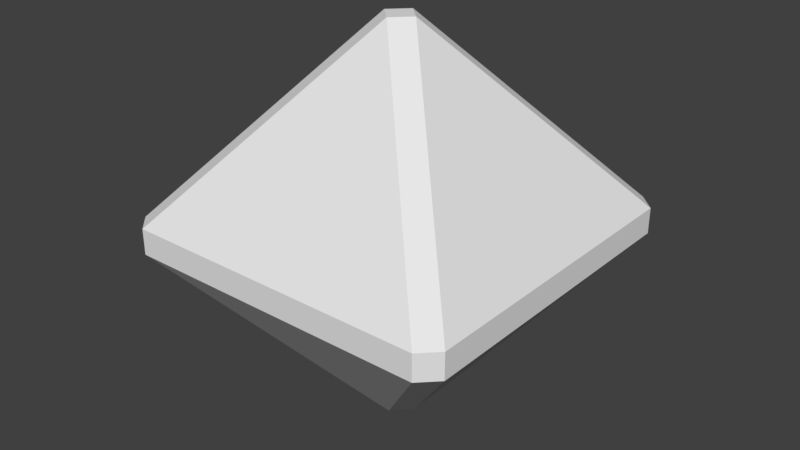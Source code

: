 # Source: link.blend  (saved by Blender 2.78.0; exported with 4.5.12 LTS)
import bpy
from mathutils import Matrix  # noqa: F401  (used for matrix-valued properties, if any)

bpy.ops.wm.read_factory_settings(use_empty=True)
scene = bpy.context.scene
scene.name = 'Scene'

# ---- collections
col_collection_1 = bpy.data.collections.new('Collection 1'); scene.collection.children.link(col_collection_1)

# ---- materials (node trees are filled in below, after node groups)
mat_linkglass = bpy.data.materials.new('linkGlass')
mat_linkglass.alpha_threshold = 0.0
mat_linkglass.use_transparent_shadow = False
mat_linkglass.roughness = 0.5
mat_energy = bpy.data.materials.new('energy')
mat_energy.alpha_threshold = 0.0
mat_energy.use_transparent_shadow = False
mat_energy.diffuse_color = (0.8, 0.6787, 0.0, 1.0)
mat_energy.roughness = 0.5

# ---- material node trees

# ---- world
world_world = bpy.data.worlds.new('World'); scene.world = world_world
world_world.color = (0.05088, 0.05088, 0.05088)
world_world.use_sun_shadow = False
world_world.sun_shadow_jitter_overblur = 0.0
world_world.cycles.sampling_method = 'MANUAL'

# ---- meshes
me_cube_001 = bpy.data.meshes.new('Cube.001')
me_cube_001.from_pydata([(-0.2479, -0.02122, 0.2229), (-0.2229, -0.02122, 0.2479), (-0.2229, 0.01622, 0.2479), (-0.2479, 0.01622, 0.2229), (0.0, 0.2859, 0.02508), (0.02508, 0.2859, -1.035e-06), (0.0, 0.2859, -0.02509), (-0.02508, 0.2859, -1.035e-06), (-0.2479, -0.02122, -0.2229), (-0.2479, 0.01622, -0.2229), (-0.2229, 0.01622, -0.2479), (-0.2229, -0.02122, -0.2479), (0.2479, -0.02122, 0.2229), (0.2479, 0.01622, 0.2229), (0.2229, 0.01622, 0.2479), (0.2229, -0.02122, 0.2479), (0.2229, -0.02122, -0.2479), (0.2229, 0.01622, -0.2479), (0.2479, 0.01622, -0.2229), (0.2479, -0.02122, -0.2229), (0.0, -0.2909, -0.02508), (0.02508, -0.2909, 1.053e-06), (0.0, -0.2909, 0.02509), (-0.02508, -0.2909, 1.053e-06)], [], [(14, 4, 2), (18, 5, 13), (11, 16, 20), (15, 1, 22), (3, 7, 9), (19, 12, 21), (10, 6, 17), (0, 1, 2, 3), (4, 5, 6, 7), (8, 9, 10, 11), (12, 13, 14, 15), (16, 17, 18, 19), (20, 21, 22, 23), (8, 0, 3, 9), (2, 4, 7, 3), (16, 11, 10, 17), (12, 19, 18, 13), (1, 15, 14, 2), (6, 10, 9, 7), (5, 18, 17, 6), (4, 14, 13, 5), (23, 8, 11, 20), (0, 23, 22, 1), (20, 16, 19, 21), (21, 12, 15, 22), (0, 8, 23)])
_uv = me_cube_001.uv_layers.new(name='UVMap')
_uv.uv.foreach_set('vector', [0.0, 0.0, 1.0, 0.0, 1.0, 1.0, 0.0, 0.0, 1.0, 0.0, 1.0, 1.0, 0.0, 0.0, 1.0, 0.0, 1.0, 1.0, 0.0, 0.0, 1.0, 0.0, 1.0, 1.0, 0.0, 0.0, 1.0, 0.0, 1.0, 1.0, 0.0, 0.0, 1.0, 0.0, 1.0, 1.0, 0.0, 0.0, 1.0, 0.0, 1.0, 1.0, 0.0, 0.0, 1.0, 0.0, 1.0, 1.0, 0.0, 1.0, 0.0, 0.0, 1.0, 0.0, 1.0, 1.0, 0.0, 1.0, 0.0, 0.0, 1.0, 0.0, 1.0, 1.0, 0.0, 1.0, 0.0, 0.0, 1.0, 0.0, 1.0, 1.0, 0.0, 1.0, 0.0, 0.0, 1.0, 0.0, 1.0, 1.0, 0.0, 1.0, 0.0, 0.0, 1.0, 0.0, 1.0, 1.0, 0.0, 1.0, 0.0, 0.0, 1.0, 0.0, 1.0, 1.0, 0.0, 1.0, 0.0, 0.0, 1.0, 0.0, 1.0, 1.0, 0.0, 1.0, 0.0, 0.0, 1.0, 0.0, 1.0, 1.0, 0.0, 1.0, 0.0, 0.0, 1.0, 0.0, 1.0, 1.0, 0.0, 1.0, 0.0, 0.0, 1.0, 0.0, 1.0, 1.0, 0.0, 1.0, 0.0, 0.0, 1.0, 0.0, 1.0, 1.0, 0.0, 1.0, 0.0, 0.0, 1.0, 0.0, 1.0, 1.0, 0.0, 1.0, 0.0, 0.0, 1.0, 0.0, 1.0, 1.0, 0.0, 1.0, 0.0, 0.0, 1.0, 0.0, 1.0, 1.0, 0.0, 1.0, 0.0, 0.0, 1.0, 0.0, 1.0, 1.0, 0.0, 1.0, 0.0, 0.0, 1.0, 0.0, 1.0, 1.0, 0.0, 1.0, 0.0, 0.0, 1.0, 0.0, 1.0, 1.0, 0.0, 1.0, 0.0, 0.0, 1.0, 0.0, 1.0, 1.0])
me_cube_001.materials.append(mat_linkglass)
me_cube_001.use_remesh_preserve_volume = False
me_cube_001.use_remesh_preserve_attributes = False
me_cube_001.use_mirror_vertex_groups = False
me_cube_001.update()
me_cube_002 = bpy.data.meshes.new('Cube.002')
me_cube_002.from_pydata([(-0.3967, -0.03395, 0.3566), (-0.3566, -0.03395, 0.3967), (-0.3566, 0.02596, 0.3967), (-0.3967, 0.02595, 0.3566), (0.0, 0.4574, 0.04013), (0.04014, 0.4574, -1.656e-06), (0.0, 0.4574, -0.04014), (-0.04014, 0.4574, -1.656e-06), (-0.3967, -0.03395, -0.3566), (-0.3967, 0.02595, -0.3566), (-0.3566, 0.02595, -0.3967), (-0.3566, -0.03396, -0.3967), (0.3967, -0.03395, 0.3566), (0.3967, 0.02595, 0.3566), (0.3566, 0.02596, 0.3967), (0.3566, -0.03395, 0.3967), (0.3566, -0.03396, -0.3967), (0.3566, 0.02595, -0.3967), (0.3967, 0.02595, -0.3566), (0.3967, -0.03395, -0.3566), (0.0, -0.4654, -0.04013), (0.04014, -0.4654, 1.685e-06), (0.0, -0.4654, 0.04014), (-0.04014, -0.4654, 1.685e-06)], [], [(14, 4, 2), (18, 5, 13), (11, 16, 20), (15, 1, 22), (3, 7, 9), (19, 12, 21), (10, 6, 17), (0, 1, 2, 3), (4, 5, 6, 7), (8, 9, 10, 11), (12, 13, 14, 15), (16, 17, 18, 19), (20, 21, 22, 23), (8, 0, 3, 9), (2, 4, 7, 3), (16, 11, 10, 17), (12, 19, 18, 13), (1, 15, 14, 2), (6, 10, 9, 7), (5, 18, 17, 6), (4, 14, 13, 5), (23, 8, 11, 20), (0, 23, 22, 1), (20, 16, 19, 21), (21, 12, 15, 22), (0, 8, 23)])
me_cube_002.polygons.foreach_set('material_index', [1, 1, 1, 1, 1, 1, 1, 1, 1, 1, 1, 1, 1, 1, 1, 1, 1, 1, 1, 1, 1, 1, 1, 1, 1, 1])
_uv = me_cube_002.uv_layers.new(name='UVMap')
_uv.uv.foreach_set('vector', [0.0, 0.0, 1.0, 0.0, 1.0, 1.0, 0.0, 0.0, 1.0, 0.0, 1.0, 1.0, 0.0, 0.0, 1.0, 0.0, 1.0, 1.0, 0.0, 0.0, 1.0, 0.0, 1.0, 1.0, 0.0, 0.0, 1.0, 0.0, 1.0, 1.0, 0.0, 0.0, 1.0, 0.0, 1.0, 1.0, 0.0, 0.0, 1.0, 0.0, 1.0, 1.0, 0.0, 0.0, 1.0, 0.0, 1.0, 1.0, 0.0, 1.0, 0.0, 0.0, 1.0, 0.0, 1.0, 1.0, 0.0, 1.0, 0.0, 0.0, 1.0, 0.0, 1.0, 1.0, 0.0, 1.0, 0.0, 0.0, 1.0, 0.0, 1.0, 1.0, 0.0, 1.0, 0.0, 0.0, 1.0, 0.0, 1.0, 1.0, 0.0, 1.0, 0.0, 0.0, 1.0, 0.0, 1.0, 1.0, 0.0, 1.0, 0.0, 0.0, 1.0, 0.0, 1.0, 1.0, 0.0, 1.0, 0.0, 0.0, 1.0, 0.0, 1.0, 1.0, 0.0, 1.0, 0.0, 0.0, 1.0, 0.0, 1.0, 1.0, 0.0, 1.0, 0.0, 0.0, 1.0, 0.0, 1.0, 1.0, 0.0, 1.0, 0.0, 0.0, 1.0, 0.0, 1.0, 1.0, 0.0, 1.0, 0.0, 0.0, 1.0, 0.0, 1.0, 1.0, 0.0, 1.0, 0.0, 0.0, 1.0, 0.0, 1.0, 1.0, 0.0, 1.0, 0.0, 0.0, 1.0, 0.0, 1.0, 1.0, 0.0, 1.0, 0.0, 0.0, 1.0, 0.0, 1.0, 1.0, 0.0, 1.0, 0.0, 0.0, 1.0, 0.0, 1.0, 1.0, 0.0, 1.0, 0.0, 0.0, 1.0, 0.0, 1.0, 1.0, 0.0, 1.0, 0.0, 0.0, 1.0, 0.0, 1.0, 1.0, 0.0, 1.0, 0.0, 0.0, 1.0, 0.0, 1.0, 1.0])
me_cube_002.materials.append(mat_linkglass)
me_cube_002.materials.append(mat_energy)
me_cube_002.use_remesh_preserve_volume = False
me_cube_002.use_remesh_preserve_attributes = False
me_cube_002.use_mirror_vertex_groups = False
me_cube_002.update()

# ---- objects
ob_link = bpy.data.objects.new('link', me_cube_001)
ob_energy = bpy.data.objects.new('energy', me_cube_002)

# ---- transforms, parenting, visibility, modifiers, constraints
ob_link.location = (0.0, 0.0, 0.0)
ob_link.rotation_euler = (1.571, -0.0, 0.0)
ob_link.lineart.crease_threshold = 0.0
ob_energy.parent = ob_link
ob_energy.matrix_parent_inverse = Matrix(((1.0, 0.0, 0.0, 0.0), (0.0, -3.62e-06, 1.0, 0.0), (0.0, -1.0, -3.62e-06, 0.0), (0.0, 0.0, 0.0, 1.0)))
ob_energy.location = (0.0, 0.0, 0.0)
ob_energy.rotation_euler = (1.571, -0.0, 0.0)
ob_energy.scale = (0.5, 0.5, 0.5)
ob_energy.lineart.crease_threshold = 0.0

# ---- collection membership
col_collection_1.objects.link(ob_link)
col_collection_1.objects.link(ob_energy)

# ---- scene / render settings (as saved in the file)
scene.frame_start = 1; scene.frame_end = 250; scene.frame_set(1)
scene.render.engine = 'BLENDER_EEVEE_NEXT'
scene.render.resolution_percentage = 50
scene.render.dither_intensity = 0.0
scene.cycles.use_denoising = False
scene.cycles.samples = 128
scene.cycles.sampling_pattern = 'TABULATED_SOBOL'
scene.cycles.light_sampling_threshold = 0.0
scene.cycles.use_adaptive_sampling = False
scene.cycles.use_light_tree = False
scene.cycles.blur_glossy = 0.0
scene.cycles.sample_clamp_indirect = 0.0
scene.view_settings.view_transform = 'Standard'
bpy.context.view_layer.update()

# ---- added for rendering (the .blend has no active camera and no usable light): camera, sun
cam_auto = bpy.data.cameras.new('AutoCamera')
cam_auto.lens = 50.0
cam_auto.sensor_width = 36.0
cam_auto.clip_end = 1000.0
ob_auto_camera = bpy.data.objects.new('AutoCamera', cam_auto)
scene.collection.objects.link(ob_auto_camera)
ob_auto_camera.location = (0.840096, -1.00811, 0.669576)
ob_auto_camera.rotation_euler = (1.09748, -7.21219e-08, 0.694738)
scene.camera = ob_auto_camera
light_auto_sun = bpy.data.lights.new('AutoSun', 'SUN')
light_auto_sun.energy = 3.0
light_auto_sun.angle = 0.0523599
ob_auto_sun = bpy.data.objects.new('AutoSun', light_auto_sun)
scene.collection.objects.link(ob_auto_sun)
ob_auto_sun.rotation_euler = (0.872665, 0.174533, 0.523599)
bpy.context.view_layer.update()
